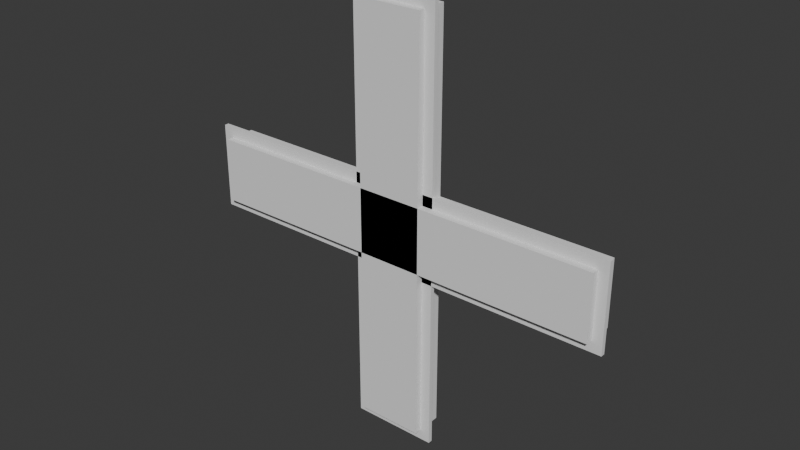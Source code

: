 # Source: CheckBox.blend  (saved by Blender 4.0.36; exported with 4.5.12 LTS)
import bpy
from mathutils import Matrix  # noqa: F401  (used for matrix-valued properties, if any)

bpy.ops.wm.read_factory_settings(use_empty=True)
scene = bpy.context.scene
scene.name = 'Scene'

# ---- collections
col_collection = bpy.data.collections.new('Collection'); scene.collection.children.link(col_collection)

# ---- world
world_world = bpy.data.worlds.new('World'); scene.world = world_world
world_world.use_nodes = True; world_world.node_tree.nodes.clear()
_N = world_world.node_tree.nodes; _L = world_world.node_tree.links
n0 = _N.new('ShaderNodeOutputWorld'); n0.name = 'World Output'; n0.location = (300, 300)
n1 = _N.new('ShaderNodeBackground'); n1.name = 'Background'; n1.location = (10, 300)
n1.inputs[0].default_value = (0.05088, 0.05088, 0.05088, 1.0)
_L.new(n1.outputs[0], n0.inputs[0])
n0.is_active_output = True
world_world.color = (0.05088, 0.05088, 0.05088)
world_world.use_sun_shadow = False
world_world.sun_shadow_jitter_overblur = 0.0

# ---- meshes
me_cube_001 = bpy.data.meshes.new('Cube.001')
me_cube_001.from_pydata([(-1.0, 0.0, 0.0), (-1.0, 0.0, 10.0), (-1.0, 0.1, 0.0), (-1.0, 0.1, 10.0), (1.0, 0.0, 0.0), (1.0, 0.0, 10.0), (1.0, 0.1, 0.0), (1.0, 0.1, 10.0), (5.0, 0.0, 4.0), (-5.0, 0.0, 4.0), (5.0, 0.1, 4.0), (-5.0, 0.1, 4.0), (5.0, 0.0, 6.0), (-5.0, 0.0, 6.0), (5.0, 0.1, 6.0), (-5.0, 0.1, 6.0), (0.0, 0.1, 0.0), (0.0, 0.1, 10.0), (0.0, 0.0, 0.0), (0.0, 0.0, 10.0), (-0.5, 0.1, 0.0), (-0.5, 0.0, 10.0), (-0.5, 0.1, 10.0), (-0.5, 0.0, 0.0), (-0.75, 0.1, 0.0), (-0.75, 0.0, 10.0), (-0.75, 0.1, 10.0), (-0.75, 0.0, 0.0), (-1.0, 0.0, 5.0), (-1.0, 0.1, 5.0), (1.0, 0.1, 5.0), (1.0, 0.0, 5.0), (0.0, 0.0, 5.0), (0.0, -3.725e-08, 5.0), (-0.5, -3.725e-08, 5.0), (-0.5, 0.0, 5.0), (-0.75, -3.725e-08, 5.0), (-0.75, 0.0, 5.0), (-1.0, 0.0, 7.5), (-1.0, 0.1, 7.5), (1.0, 0.1, 7.5), (1.0, 0.0, 7.5), (0.0, 0.0, 7.5), (0.0, -3.725e-08, 7.5), (-0.5, -3.725e-08, 7.5), (-0.5, 0.0, 7.5), (-0.75, -3.725e-08, 7.5), (-0.75, 0.0, 7.5), (-1.0, 0.0, 8.75), (-1.0, 0.1, 8.75), (1.0, 0.1, 8.75), (1.0, 0.0, 8.75), (0.0, 0.0, 8.75), (0.0, -3.725e-08, 8.75), (-0.5, -3.725e-08, 8.75), (-0.5, 0.0, 8.75), (-0.75, -3.725e-08, 8.75), (-0.75, 0.0, 8.75), (-1.0, 0.0, 9.375), (-1.0, 0.1, 9.375), (1.0, 0.1, 9.375), (1.0, 0.0, 9.375), (0.0, 0.0, 9.375), (0.0, -3.725e-08, 9.375), (-0.5, -3.725e-08, 9.375), (-0.5, 0.0, 9.375), (-0.75, -3.725e-08, 9.375), (-0.75, 0.0, 9.375), (-1.0, 0.0, 9.688), (-1.0, 0.1, 9.688), (1.0, 0.1, 9.688), (1.0, 0.0, 9.688), (0.0, 0.0, 9.688), (0.0, -3.725e-08, 9.688), (-0.5, -3.725e-08, 9.688), (-0.5, 0.0, 9.688), (-0.75, -3.725e-08, 9.688), (-0.75, 0.0, 9.688), (0.5, 0.1, 10.0), (0.5, 0.0, 0.0), (0.5, 0.1, 0.0), (0.5, 0.0, 10.0), (0.5, 0.0, 5.0), (0.5, -3.725e-08, 5.0), (0.5, 0.0, 7.5), (0.5, -3.725e-08, 7.5), (0.5, 0.0, 8.75), (0.5, -3.725e-08, 8.75), (0.5, 0.0, 9.375), (0.5, -3.725e-08, 9.375), (0.5, 0.0, 9.688), (0.5, -3.725e-08, 9.688), (0.75, 0.1, 10.0), (0.75, 0.0, 0.0), (0.75, -3.725e-08, 5.0), (0.75, -3.725e-08, 7.5), (0.75, -3.725e-08, 8.75), (0.75, -3.725e-08, 9.375), (0.75, -3.725e-08, 9.688), (0.75, 0.1, 0.0), (0.75, 0.0, 10.0), (0.75, 0.0, 5.0), (0.75, 0.0, 7.5), (0.75, 0.0, 8.75), (0.75, 0.0, 9.375), (0.75, 0.0, 9.688), (-1.0, 0.1, 2.5), (1.0, 0.1, 2.5), (1.0, 0.0, 2.5), (0.0, 0.0, 2.5), (0.0, -3.725e-08, 2.5), (-0.5, -3.725e-08, 2.5), (-0.5, 0.0, 2.5), (-0.75, -3.725e-08, 2.5), (-0.75, 0.0, 2.5), (-1.0, 0.0, 2.5), (0.5, -3.725e-08, 2.5), (0.5, 0.0, 2.5), (0.75, 0.0, 2.5), (0.75, -3.725e-08, 2.5), (-1.0, 0.1, 1.25), (1.0, 0.1, 1.25), (1.0, 0.0, 1.25), (0.0, 0.0, 1.25), (0.0, -3.725e-08, 1.25), (-0.5, -3.725e-08, 1.25), (-0.5, 0.0, 1.25), (-0.75, -3.725e-08, 1.25), (-0.75, 0.0, 1.25), (0.5, -3.725e-08, 1.25), (0.5, 0.0, 1.25), (0.75, 0.0, 1.25), (0.75, -3.725e-08, 1.25), (-1.0, 0.0, 1.25), (-1.0, 0.1, 0.625), (1.0, 0.1, 0.625), (1.0, 0.0, 0.625), (0.0, 0.0, 0.625), (0.0, -3.725e-08, 0.625), (-0.5, -3.725e-08, 0.625), (-0.5, 0.0, 0.625), (-0.75, -3.725e-08, 0.625), (-0.75, 0.0, 0.625), (0.5, -3.725e-08, 0.625), (0.5, 0.0, 0.625), (0.75, 0.0, 0.625), (0.75, -3.725e-08, 0.625), (-1.0, 0.0, 0.625), (-1.0, 0.1, 0.3125), (1.0, 0.1, 0.3125), (1.0, 0.0, 0.3125), (0.0, 0.0, 0.3125), (0.0, -3.725e-08, 0.3125), (-0.5, -3.725e-08, 0.3125), (-0.5, 0.0, 0.3125), (-0.75, -3.725e-08, 0.3125), (-0.75, 0.0, 0.3125), (0.5, -3.725e-08, 0.3125), (0.5, 0.0, 0.3125), (0.75, 0.0, 0.3125), (0.75, -3.725e-08, 0.3125), (-1.0, 0.0, 0.3125), (0.0, 0.0, 4.0), (0.0, 0.1, 4.0), (0.0, 0.1, 6.0), (0.0, 0.0, 6.0), (-2.5, 0.0, 4.0), (-2.5, 0.1, 4.0), (-2.5, 0.1, 6.0), (-2.5, 0.0, 6.0), (-3.75, 0.0, 4.0), (-3.75, 0.1, 4.0), (-3.75, 0.1, 6.0), (-3.75, 0.0, 6.0), (-4.375, 0.0, 4.0), (-4.375, 0.1, 4.0), (-4.375, 0.1, 6.0), (-4.375, 0.0, 6.0), (-4.688, 0.0, 4.0), (-4.688, 0.1, 4.0), (-4.688, 0.1, 6.0), (-4.688, 0.0, 6.0), (2.5, 0.1, 4.0), (2.5, 0.1, 6.0), (2.5, 0.0, 6.0), (2.5, 0.0, 4.0), (3.75, 0.1, 4.0), (3.75, 0.1, 6.0), (3.75, 0.0, 6.0), (3.75, 0.0, 4.0), (4.375, 0.1, 4.0), (4.375, 0.1, 6.0), (4.375, 0.0, 6.0), (4.375, 0.0, 4.0), (4.688, 0.1, 4.0), (4.688, 0.1, 6.0), (4.688, 0.0, 6.0), (4.688, 0.0, 4.0), (5.0, 0.1, 5.0), (-5.0, 0.1, 5.0), (5.0, 0.0, 5.0), (-5.0, 0.0, 5.0), (0.0, 0.0, 5.0), (0.0, -3.725e-08, 5.0), (-2.5, 0.0, 5.0), (-2.5, -3.725e-08, 5.0), (-3.75, 0.0, 5.0), (-3.75, -3.725e-08, 5.0), (-4.375, 0.0, 5.0), (-4.375, -3.725e-08, 5.0), (-4.688, 0.0, 5.0), (-4.688, -3.725e-08, 5.0), (2.5, -3.725e-08, 5.0), (2.5, 0.0, 5.0), (3.75, 0.0, 5.0), (3.75, -3.725e-08, 5.0), (4.375, -3.725e-08, 5.0), (4.375, 0.0, 5.0), (4.688, 0.0, 5.0), (4.688, -3.725e-08, 5.0), (5.0, 0.1, 4.5), (-5.0, 0.0, 4.5), (0.0, 0.0, 4.5), (-2.5, 0.0, 4.5), (-3.75, 0.0, 4.5), (-4.375, 0.0, 4.5), (-4.688, 0.0, 4.5), (2.5, 0.0, 4.5), (3.75, 0.0, 4.5), (4.375, 0.0, 4.5), (4.688, 0.0, 4.5), (-5.0, 0.1, 4.5), (5.0, 0.0, 4.5), (0.0, -3.725e-08, 4.5), (-2.5, -3.725e-08, 4.5), (-3.75, -3.725e-08, 4.5), (-4.375, -3.725e-08, 4.5), (-4.688, -3.725e-08, 4.5), (2.5, -3.725e-08, 4.5), (3.75, -3.725e-08, 4.5), (4.375, -3.725e-08, 4.5), (4.688, -3.725e-08, 4.5), (5.0, 0.1, 4.25), (-5.0, 0.0, 4.25), (0.0, 0.0, 4.25), (-2.5, 0.0, 4.25), (-3.75, 0.0, 4.25), (-4.375, 0.0, 4.25), (-4.688, 0.0, 4.25), (2.5, 0.0, 4.25), (3.75, 0.0, 4.25), (4.375, 0.0, 4.25), (4.688, 0.0, 4.25), (-5.0, 0.1, 4.25), (5.0, 0.0, 4.25), (0.0, -3.725e-08, 4.25), (-2.5, -3.725e-08, 4.25), (-3.75, -3.725e-08, 4.25), (-4.375, -3.725e-08, 4.25), (-4.688, -3.725e-08, 4.25), (2.5, -3.725e-08, 4.25), (3.75, -3.725e-08, 4.25), (4.375, -3.725e-08, 4.25), (4.688, -3.725e-08, 4.25), (-5.0, 0.1, 5.5), (5.0, 0.0, 5.5), (0.0, -3.725e-08, 5.5), (-2.5, -3.725e-08, 5.5), (-3.75, -3.725e-08, 5.5), (-4.375, -3.725e-08, 5.5), (-4.688, -3.725e-08, 5.5), (2.5, -3.725e-08, 5.5), (3.75, -3.725e-08, 5.5), (4.375, -3.725e-08, 5.5), (4.688, -3.725e-08, 5.5), (5.0, 0.1, 5.5), (-5.0, 0.0, 5.5), (0.0, 0.0, 5.5), (-2.5, 0.0, 5.5), (-3.75, 0.0, 5.5), (-4.375, 0.0, 5.5), (-4.688, 0.0, 5.5), (2.5, 0.0, 5.5), (3.75, 0.0, 5.5), (4.375, 0.0, 5.5), (4.688, 0.0, 5.5), (-5.0, 0.1, 5.75), (5.0, 0.0, 5.75), (0.0, -3.725e-08, 5.75), (-2.5, -3.725e-08, 5.75), (-3.75, -3.725e-08, 5.75), (-4.375, -3.725e-08, 5.75), (-4.688, -3.725e-08, 5.75), (2.5, -3.725e-08, 5.75), (3.75, -3.725e-08, 5.75), (4.375, -3.725e-08, 5.75), (4.688, -3.725e-08, 5.75), (5.0, 0.1, 5.75), (-5.0, 0.0, 5.75), (0.0, 0.0, 5.75), (-2.5, 0.0, 5.75), (-3.75, 0.0, 5.75), (-4.375, 0.0, 5.75), (-4.688, 0.0, 5.75), (2.5, 0.0, 5.75), (3.75, 0.0, 5.75), (4.375, 0.0, 5.75), (4.688, 0.0, 5.75)], [], [(68, 1, 3, 69), (98, 92, 7, 70), (70, 7, 5, 71), (77, 25, 1, 68), (99, 6, 4, 93), (26, 3, 1, 25), (178, 9, 11, 179), (292, 286, 15, 180), (180, 15, 13, 181), (248, 243, 9, 178), (297, 14, 12, 287), (253, 11, 9, 243), (78, 17, 19, 81), (20, 16, 18, 23), (90, 81, 19, 72), (74, 22, 17, 73), (76, 26, 22, 74), (24, 20, 23, 27), (17, 22, 21, 19), (72, 19, 21, 75), (2, 24, 27, 0), (69, 3, 26, 76), (22, 26, 25, 21), (75, 21, 25, 77), (112, 35, 37, 114), (106, 29, 36, 113), (109, 32, 35, 112), (113, 36, 34, 111), (111, 34, 33, 110), (117, 82, 32, 109), (114, 37, 28, 115), (107, 30, 31, 108), (119, 94, 30, 107), (115, 28, 29, 106), (35, 45, 47, 37), (29, 39, 46, 36), (32, 42, 45, 35), (36, 46, 44, 34), (34, 44, 43, 33), (82, 84, 42, 32), (37, 47, 38, 28), (30, 40, 41, 31), (94, 95, 40, 30), (28, 38, 39, 29), (45, 55, 57, 47), (39, 49, 56, 46), (42, 52, 55, 45), (46, 56, 54, 44), (44, 54, 53, 43), (84, 86, 52, 42), (47, 57, 48, 38), (40, 50, 51, 41), (95, 96, 50, 40), (38, 48, 49, 39), (55, 65, 67, 57), (49, 59, 66, 56), (52, 62, 65, 55), (56, 66, 64, 54), (54, 64, 63, 53), (86, 88, 62, 52), (57, 67, 58, 48), (50, 60, 61, 51), (96, 97, 60, 50), (48, 58, 59, 49), (65, 75, 77, 67), (59, 69, 76, 66), (62, 72, 75, 65), (66, 76, 74, 64), (64, 74, 73, 63), (88, 90, 72, 62), (67, 77, 68, 58), (60, 70, 71, 61), (97, 98, 70, 60), (58, 68, 69, 59), (63, 73, 91, 89), (104, 105, 90, 88), (53, 63, 89, 87), (103, 104, 88, 86), (43, 53, 87, 85), (102, 103, 86, 84), (33, 43, 85, 83), (101, 102, 84, 82), (110, 33, 83, 116), (118, 101, 82, 117), (105, 100, 81, 90), (92, 78, 81, 100), (16, 80, 79, 18), (73, 17, 78, 91), (7, 92, 100, 5), (71, 5, 100, 105), (108, 31, 101, 118), (31, 41, 102, 101), (41, 51, 103, 102), (51, 61, 104, 103), (61, 71, 105, 104), (89, 91, 98, 97), (87, 89, 97, 96), (85, 87, 96, 95), (83, 85, 95, 94), (116, 83, 94, 119), (80, 99, 93, 79), (91, 78, 92, 98), (129, 116, 119, 132), (122, 108, 118, 131), (131, 118, 117, 130), (124, 110, 116, 129), (133, 115, 106, 120), (132, 119, 107, 121), (121, 107, 108, 122), (128, 114, 115, 133), (130, 117, 109, 123), (125, 111, 110, 124), (127, 113, 111, 125), (123, 109, 112, 126), (120, 106, 113, 127), (126, 112, 114, 128), (140, 126, 128, 142), (134, 120, 127, 141), (137, 123, 126, 140), (141, 127, 125, 139), (139, 125, 124, 138), (144, 130, 123, 137), (142, 128, 133, 147), (135, 121, 122, 136), (146, 132, 121, 135), (147, 133, 120, 134), (138, 124, 129, 143), (145, 131, 130, 144), (136, 122, 131, 145), (143, 129, 132, 146), (157, 143, 146, 160), (150, 136, 145, 159), (159, 145, 144, 158), (152, 138, 143, 157), (161, 147, 134, 148), (160, 146, 135, 149), (149, 135, 136, 150), (156, 142, 147, 161), (158, 144, 137, 151), (153, 139, 138, 152), (155, 141, 139, 153), (151, 137, 140, 154), (148, 134, 141, 155), (154, 140, 142, 156), (23, 154, 156, 27), (2, 148, 155, 24), (18, 151, 154, 23), (24, 155, 153, 20), (20, 153, 152, 16), (79, 158, 151, 18), (27, 156, 161, 0), (6, 149, 150, 4), (99, 160, 149, 6), (0, 161, 148, 2), (16, 152, 157, 80), (93, 159, 158, 79), (4, 150, 159, 93), (80, 157, 160, 99), (249, 244, 162, 185), (183, 164, 165, 184), (293, 288, 164, 183), (185, 162, 163, 182), (244, 245, 166, 162), (164, 168, 169, 165), (288, 289, 168, 164), (162, 166, 167, 163), (245, 246, 170, 166), (168, 172, 173, 169), (289, 290, 172, 168), (166, 170, 171, 167), (246, 247, 174, 170), (172, 176, 177, 173), (290, 291, 176, 172), (170, 174, 175, 171), (247, 248, 178, 174), (176, 180, 181, 177), (291, 292, 180, 176), (174, 178, 179, 175), (189, 185, 182, 186), (294, 293, 183, 187), (187, 183, 184, 188), (250, 249, 185, 189), (251, 250, 189, 193), (191, 187, 188, 192), (295, 294, 187, 191), (193, 189, 186, 190), (197, 193, 190, 194), (296, 295, 191, 195), (195, 191, 192, 196), (252, 251, 193, 197), (254, 252, 197, 8), (14, 195, 196, 12), (297, 296, 195, 14), (8, 197, 194, 10), (220, 241, 219, 198), (265, 285, 218, 200), (285, 284, 217, 218), (241, 240, 216, 219), (240, 239, 215, 216), (284, 283, 214, 217), (283, 282, 213, 214), (239, 238, 212, 215), (236, 237, 211, 209), (280, 281, 210, 208), (235, 236, 209, 207), (279, 280, 208, 206), (234, 235, 207, 205), (278, 279, 206, 204), (233, 234, 205, 203), (277, 278, 204, 202), (238, 233, 203, 212), (282, 277, 202, 213), (264, 199, 201, 276), (220, 198, 200, 232), (281, 276, 201, 210), (237, 231, 199, 211), (259, 253, 231, 237), (242, 220, 232, 254), (260, 255, 233, 238), (255, 256, 234, 233), (256, 257, 235, 234), (257, 258, 236, 235), (258, 259, 237, 236), (261, 260, 238, 239), (262, 261, 239, 240), (263, 262, 240, 241), (242, 263, 241, 220), (200, 218, 230, 232), (218, 217, 229, 230), (217, 214, 228, 229), (214, 213, 227, 228), (208, 210, 226, 225), (206, 208, 225, 224), (204, 206, 224, 223), (202, 204, 223, 222), (213, 202, 222, 227), (199, 231, 221, 201), (210, 201, 221, 226), (10, 194, 263, 242), (194, 190, 262, 263), (190, 186, 261, 262), (186, 182, 260, 261), (175, 179, 259, 258), (171, 175, 258, 257), (167, 171, 257, 256), (163, 167, 256, 255), (182, 163, 255, 260), (10, 242, 254, 8), (179, 11, 253, 259), (232, 230, 252, 254), (230, 229, 251, 252), (229, 228, 250, 251), (228, 227, 249, 250), (225, 226, 248, 247), (224, 225, 247, 246), (223, 224, 246, 245), (222, 223, 245, 244), (227, 222, 244, 249), (231, 253, 243, 221), (226, 221, 243, 248), (303, 298, 276, 281), (286, 264, 276, 298), (304, 299, 277, 282), (299, 300, 278, 277), (300, 301, 279, 278), (301, 302, 280, 279), (302, 303, 281, 280), (305, 304, 282, 283), (306, 305, 283, 284), (307, 306, 284, 285), (287, 307, 285, 265), (198, 219, 274, 275), (219, 216, 273, 274), (216, 215, 272, 273), (215, 212, 271, 272), (209, 211, 270, 269), (207, 209, 269, 268), (205, 207, 268, 267), (203, 205, 267, 266), (212, 203, 266, 271), (198, 275, 265, 200), (211, 199, 264, 270), (12, 196, 307, 287), (196, 192, 306, 307), (192, 188, 305, 306), (188, 184, 304, 305), (177, 181, 303, 302), (173, 177, 302, 301), (169, 173, 301, 300), (165, 169, 300, 299), (184, 165, 299, 304), (15, 286, 298, 13), (181, 13, 298, 303), (275, 274, 296, 297), (274, 273, 295, 296), (273, 272, 294, 295), (272, 271, 293, 294), (269, 270, 292, 291), (268, 269, 291, 290), (267, 268, 290, 289), (266, 267, 289, 288), (271, 266, 288, 293), (275, 297, 287, 265), (270, 264, 286, 292)])
_uv = me_cube_001.uv_layers.new(name='UVMap')
_uv.uv.foreach_set('vector', [0.6172, 0.0, 0.625, 0.0, 0.625, 0.25, 0.6172, 0.25, 0.6172, 0.4688, 0.625, 0.4688, 0.625, 0.5, 0.6172, 0.5, 0.6172, 0.5, 0.625, 0.5, 0.625, 0.75, 0.6172, 0.75, 0.6172, 0.9688, 0.625, 0.9688, 0.625, 1.0, 0.6172, 1.0, 0.3438, 0.5, 0.375, 0.5, 0.375, 0.75, 0.3438, 0.75, 0.8438, 0.5, 0.875, 0.5, 0.875, 0.75, 0.8438, 0.75, 0.6172, 0.0, 0.625, 0.0, 0.625, 0.25, 0.6172, 0.25, 0.6172, 0.4688, 0.625, 0.4688, 0.625, 0.5, 0.6172, 0.5, 0.6172, 0.5, 0.625, 0.5, 0.625, 0.75, 0.6172, 0.75, 0.6172, 0.9688, 0.625, 0.9688, 0.625, 1.0, 0.6172, 1.0, 0.3438, 0.5, 0.375, 0.5, 0.375, 0.75, 0.3438, 0.75, 0.8438, 0.5, 0.875, 0.5, 0.875, 0.75, 0.8438, 0.75, 0.6875, 0.5, 0.75, 0.5, 0.75, 0.75, 0.6875, 0.75, 0.1875, 0.5, 0.25, 0.5, 0.25, 0.75, 0.1875, 0.75, 0.6172, 0.8125, 0.625, 0.8125, 0.625, 0.875, 0.6172, 0.875, 0.6172, 0.3125, 0.625, 0.3125, 0.625, 0.375, 0.6172, 0.375, 0.6172, 0.2812, 0.625, 0.2812, 0.625, 0.3125, 0.6172, 0.3125, 0.1562, 0.5, 0.1875, 0.5, 0.1875, 0.75, 0.1562, 0.75, 0.75, 0.5, 0.8125, 0.5, 0.8125, 0.75, 0.75, 0.75, 0.6172, 0.875, 0.625, 0.875, 0.625, 0.9375, 0.6172, 0.9375, 0.125, 0.5, 0.1562, 0.5, 0.1562, 0.75, 0.125, 0.75, 0.6172, 0.25, 0.625, 0.25, 0.625, 0.2812, 0.6172, 0.2812, 0.8125, 0.5, 0.8438, 0.5, 0.8438, 0.75, 0.8125, 0.75, 0.6172, 0.9375, 0.625, 0.9375, 0.625, 0.9688, 0.6172, 0.9688, 0.4375, 0.9375, 0.5, 0.9375, 0.5, 0.9688, 0.4375, 0.9688, 0.4375, 0.25, 0.5, 0.25, 0.5, 0.2812, 0.4375, 0.2812, 0.4375, 0.875, 0.5, 0.875, 0.5, 0.9375, 0.4375, 0.9375, 0.4375, 0.2812, 0.5, 0.2812, 0.5, 0.3125, 0.4375, 0.3125, 0.4375, 0.3125, 0.5, 0.3125, 0.5, 0.375, 0.4375, 0.375, 0.4375, 0.8125, 0.5, 0.8125, 0.5, 0.875, 0.4375, 0.875, 0.4375, 0.9688, 0.5, 0.9688, 0.5, 1.0, 0.4375, 1.0, 0.4375, 0.5, 0.5, 0.5, 0.5, 0.75, 0.4375, 0.75, 0.4375, 0.4688, 0.5, 0.4688, 0.5, 0.5, 0.4375, 0.5, 0.4375, 0.0, 0.5, 0.0, 0.5, 0.25, 0.4375, 0.25, 0.5, 0.9375, 0.5625, 0.9375, 0.5625, 0.9688, 0.5, 0.9688, 0.5, 0.25, 0.5625, 0.25, 0.5625, 0.2812, 0.5, 0.2812, 0.5, 0.875, 0.5625, 0.875, 0.5625, 0.9375, 0.5, 0.9375, 0.5, 0.2812, 0.5625, 0.2812, 0.5625, 0.3125, 0.5, 0.3125, 0.5, 0.3125, 0.5625, 0.3125, 0.5625, 0.375, 0.5, 0.375, 0.5, 0.8125, 0.5625, 0.8125, 0.5625, 0.875, 0.5, 0.875, 0.5, 0.9688, 0.5625, 0.9688, 0.5625, 1.0, 0.5, 1.0, 0.5, 0.5, 0.5625, 0.5, 0.5625, 0.75, 0.5, 0.75, 0.5, 0.4688, 0.5625, 0.4688, 0.5625, 0.5, 0.5, 0.5, 0.5, 0.0, 0.5625, 0.0, 0.5625, 0.25, 0.5, 0.25, 0.5625, 0.9375, 0.5938, 0.9375, 0.5938, 0.9688, 0.5625, 0.9688, 0.5625, 0.25, 0.5938, 0.25, 0.5938, 0.2812, 0.5625, 0.2812, 0.5625, 0.875, 0.5938, 0.875, 0.5938, 0.9375, 0.5625, 0.9375, 0.5625, 0.2812, 0.5938, 0.2812, 0.5938, 0.3125, 0.5625, 0.3125, 0.5625, 0.3125, 0.5938, 0.3125, 0.5938, 0.375, 0.5625, 0.375, 0.5625, 0.8125, 0.5938, 0.8125, 0.5938, 0.875, 0.5625, 0.875, 0.5625, 0.9688, 0.5938, 0.9688, 0.5938, 1.0, 0.5625, 1.0, 0.5625, 0.5, 0.5938, 0.5, 0.5938, 0.75, 0.5625, 0.75, 0.5625, 0.4688, 0.5938, 0.4688, 0.5938, 0.5, 0.5625, 0.5, 0.5625, 0.0, 0.5938, 0.0, 0.5938, 0.25, 0.5625, 0.25, 0.5938, 0.9375, 0.6094, 0.9375, 0.6094, 0.9688, 0.5938, 0.9688, 0.5938, 0.25, 0.6094, 0.25, 0.6094, 0.2812, 0.5938, 0.2812, 0.5938, 0.875, 0.6094, 0.875, 0.6094, 0.9375, 0.5938, 0.9375, 0.5938, 0.2812, 0.6094, 0.2812, 0.6094, 0.3125, 0.5938, 0.3125, 0.5938, 0.3125, 0.6094, 0.3125, 0.6094, 0.375, 0.5938, 0.375, 0.5938, 0.8125, 0.6094, 0.8125, 0.6094, 0.875, 0.5938, 0.875, 0.5938, 0.9688, 0.6094, 0.9688, 0.6094, 1.0, 0.5938, 1.0, 0.5938, 0.5, 0.6094, 0.5, 0.6094, 0.75, 0.5938, 0.75, 0.5938, 0.4688, 0.6094, 0.4688, 0.6094, 0.5, 0.5938, 0.5, 0.5938, 0.0, 0.6094, 0.0, 0.6094, 0.25, 0.5938, 0.25, 0.6094, 0.9375, 0.6172, 0.9375, 0.6172, 0.9688, 0.6094, 0.9688, 0.6094, 0.25, 0.6172, 0.25, 0.6172, 0.2812, 0.6094, 0.2812, 0.6094, 0.875, 0.6172, 0.875, 0.6172, 0.9375, 0.6094, 0.9375, 0.6094, 0.2812, 0.6172, 0.2812, 0.6172, 0.3125, 0.6094, 0.3125, 0.6094, 0.3125, 0.6172, 0.3125, 0.6172, 0.375, 0.6094, 0.375, 0.6094, 0.8125, 0.6172, 0.8125, 0.6172, 0.875, 0.6094, 0.875, 0.6094, 0.9688, 0.6172, 0.9688, 0.6172, 1.0, 0.6094, 1.0, 0.6094, 0.5, 0.6172, 0.5, 0.6172, 0.75, 0.6094, 0.75, 0.6094, 0.4688, 0.6172, 0.4688, 0.6172, 0.5, 0.6094, 0.5, 0.6094, 0.0, 0.6172, 0.0, 0.6172, 0.25, 0.6094, 0.25, 0.6094, 0.375, 0.6172, 0.375, 0.6172, 0.4375, 0.6094, 0.4375, 0.6094, 0.7812, 0.6172, 0.7812, 0.6172, 0.8125, 0.6094, 0.8125, 0.5938, 0.375, 0.6094, 0.375, 0.6094, 0.4375, 0.5938, 0.4375, 0.5938, 0.7812, 0.6094, 0.7812, 0.6094, 0.8125, 0.5938, 0.8125, 0.5625, 0.375, 0.5938, 0.375, 0.5938, 0.4375, 0.5625, 0.4375, 0.5625, 0.7812, 0.5938, 0.7812, 0.5938, 0.8125, 0.5625, 0.8125, 0.5, 0.375, 0.5625, 0.375, 0.5625, 0.4375, 0.5, 0.4375, 0.5, 0.7812, 0.5625, 0.7812, 0.5625, 0.8125, 0.5, 0.8125, 0.4375, 0.375, 0.5, 0.375, 0.5, 0.4375, 0.4375, 0.4375, 0.4375, 0.7812, 0.5, 0.7812, 0.5, 0.8125, 0.4375, 0.8125, 0.6172, 0.7812, 0.625, 0.7812, 0.625, 0.8125, 0.6172, 0.8125, 0.6562, 0.5, 0.6875, 0.5, 0.6875, 0.75, 0.6562, 0.75, 0.25, 0.5, 0.3125, 0.5, 0.3125, 0.75, 0.25, 0.75, 0.6172, 0.375, 0.625, 0.375, 0.625, 0.4375, 0.6172, 0.4375, 0.625, 0.5, 0.6562, 0.5, 0.6562, 0.75, 0.625, 0.75, 0.6172, 0.75, 0.625, 0.75, 0.625, 0.7812, 0.6172, 0.7812, 0.4375, 0.75, 0.5, 0.75, 0.5, 0.7812, 0.4375, 0.7812, 0.5, 0.75, 0.5625, 0.75, 0.5625, 0.7812, 0.5, 0.7812, 0.5625, 0.75, 0.5938, 0.75, 0.5938, 0.7812, 0.5625, 0.7812, 0.5938, 0.75, 0.6094, 0.75, 0.6094, 0.7812, 0.5938, 0.7812, 0.6094, 0.75, 0.6172, 0.75, 0.6172, 0.7812, 0.6094, 0.7812, 0.6094, 0.4375, 0.6172, 0.4375, 0.6172, 0.4688, 0.6094, 0.4688, 0.5938, 0.4375, 0.6094, 0.4375, 0.6094, 0.4688, 0.5938, 0.4688, 0.5625, 0.4375, 0.5938, 0.4375, 0.5938, 0.4688, 0.5625, 0.4688, 0.5, 0.4375, 0.5625, 0.4375, 0.5625, 0.4688, 0.5, 0.4688, 0.4375, 0.4375, 0.5, 0.4375, 0.5, 0.4688, 0.4375, 0.4688, 0.3125, 0.5, 0.3438, 0.5, 0.3438, 0.75, 0.3125, 0.75, 0.6172, 0.4375, 0.625, 0.4375, 0.625, 0.4688, 0.6172, 0.4688, 0.4062, 0.4375, 0.4375, 0.4375, 0.4375, 0.4688, 0.4062, 0.4688, 0.4062, 0.75, 0.4375, 0.75, 0.4375, 0.7812, 0.4062, 0.7812, 0.4062, 0.7812, 0.4375, 0.7812, 0.4375, 0.8125, 0.4062, 0.8125, 0.4062, 0.375, 0.4375, 0.375, 0.4375, 0.4375, 0.4062, 0.4375, 0.4062, 0.0, 0.4375, 0.0, 0.4375, 0.25, 0.4062, 0.25, 0.4062, 0.4688, 0.4375, 0.4688, 0.4375, 0.5, 0.4062, 0.5, 0.4062, 0.5, 0.4375, 0.5, 0.4375, 0.75, 0.4062, 0.75, 0.4062, 0.9688, 0.4375, 0.9688, 0.4375, 1.0, 0.4062, 1.0, 0.4062, 0.8125, 0.4375, 0.8125, 0.4375, 0.875, 0.4062, 0.875, 0.4062, 0.3125, 0.4375, 0.3125, 0.4375, 0.375, 0.4062, 0.375, 0.4062, 0.2812, 0.4375, 0.2812, 0.4375, 0.3125, 0.4062, 0.3125, 0.4062, 0.875, 0.4375, 0.875, 0.4375, 0.9375, 0.4062, 0.9375, 0.4062, 0.25, 0.4375, 0.25, 0.4375, 0.2812, 0.4062, 0.2812, 0.4062, 0.9375, 0.4375, 0.9375, 0.4375, 0.9688, 0.4062, 0.9688, 0.3906, 0.9375, 0.4062, 0.9375, 0.4062, 0.9688, 0.3906, 0.9688, 0.3906, 0.25, 0.4062, 0.25, 0.4062, 0.2812, 0.3906, 0.2812, 0.3906, 0.875, 0.4062, 0.875, 0.4062, 0.9375, 0.3906, 0.9375, 0.3906, 0.2812, 0.4062, 0.2812, 0.4062, 0.3125, 0.3906, 0.3125, 0.3906, 0.3125, 0.4062, 0.3125, 0.4062, 0.375, 0.3906, 0.375, 0.3906, 0.8125, 0.4062, 0.8125, 0.4062, 0.875, 0.3906, 0.875, 0.3906, 0.9688, 0.4062, 0.9688, 0.4062, 1.0, 0.3906, 1.0, 0.3906, 0.5, 0.4062, 0.5, 0.4062, 0.75, 0.3906, 0.75, 0.3906, 0.4688, 0.4062, 0.4688, 0.4062, 0.5, 0.3906, 0.5, 0.3906, 0.0, 0.4062, 0.0, 0.4062, 0.25, 0.3906, 0.25, 0.3906, 0.375, 0.4062, 0.375, 0.4062, 0.4375, 0.3906, 0.4375, 0.3906, 0.7812, 0.4062, 0.7812, 0.4062, 0.8125, 0.3906, 0.8125, 0.3906, 0.75, 0.4062, 0.75, 0.4062, 0.7812, 0.3906, 0.7812, 0.3906, 0.4375, 0.4062, 0.4375, 0.4062, 0.4688, 0.3906, 0.4688, 0.3828, 0.4375, 0.3906, 0.4375, 0.3906, 0.4688, 0.3828, 0.4688, 0.3828, 0.75, 0.3906, 0.75, 0.3906, 0.7812, 0.3828, 0.7812, 0.3828, 0.7812, 0.3906, 0.7812, 0.3906, 0.8125, 0.3828, 0.8125, 0.3828, 0.375, 0.3906, 0.375, 0.3906, 0.4375, 0.3828, 0.4375, 0.3828, 0.0, 0.3906, 0.0, 0.3906, 0.25, 0.3828, 0.25, 0.3828, 0.4688, 0.3906, 0.4688, 0.3906, 0.5, 0.3828, 0.5, 0.3828, 0.5, 0.3906, 0.5, 0.3906, 0.75, 0.3828, 0.75, 0.3828, 0.9688, 0.3906, 0.9688, 0.3906, 1.0, 0.3828, 1.0, 0.3828, 0.8125, 0.3906, 0.8125, 0.3906, 0.875, 0.3828, 0.875, 0.3828, 0.3125, 0.3906, 0.3125, 0.3906, 0.375, 0.3828, 0.375, 0.3828, 0.2812, 0.3906, 0.2812, 0.3906, 0.3125, 0.3828, 0.3125, 0.3828, 0.875, 0.3906, 0.875, 0.3906, 0.9375, 0.3828, 0.9375, 0.3828, 0.25, 0.3906, 0.25, 0.3906, 0.2812, 0.3828, 0.2812, 0.3828, 0.9375, 0.3906, 0.9375, 0.3906, 0.9688, 0.3828, 0.9688, 0.375, 0.9375, 0.3828, 0.9375, 0.3828, 0.9688, 0.375, 0.9688, 0.375, 0.25, 0.3828, 0.25, 0.3828, 0.2812, 0.375, 0.2812, 0.375, 0.875, 0.3828, 0.875, 0.3828, 0.9375, 0.375, 0.9375, 0.375, 0.2812, 0.3828, 0.2812, 0.3828, 0.3125, 0.375, 0.3125, 0.375, 0.3125, 0.3828, 0.3125, 0.3828, 0.375, 0.375, 0.375, 0.375, 0.8125, 0.3828, 0.8125, 0.3828, 0.875, 0.375, 0.875, 0.375, 0.9688, 0.3828, 0.9688, 0.3828, 1.0, 0.375, 1.0, 0.375, 0.5, 0.3828, 0.5, 0.3828, 0.75, 0.375, 0.75, 0.375, 0.4688, 0.3828, 0.4688, 0.3828, 0.5, 0.375, 0.5, 0.375, 0.0, 0.3828, 0.0, 0.3828, 0.25, 0.375, 0.25, 0.375, 0.375, 0.3828, 0.375, 0.3828, 0.4375, 0.375, 0.4375, 0.375, 0.7812, 0.3828, 0.7812, 0.3828, 0.8125, 0.375, 0.8125, 0.375, 0.75, 0.3828, 0.75, 0.3828, 0.7812, 0.375, 0.7812, 0.375, 0.4375, 0.3828, 0.4375, 0.3828, 0.4688, 0.375, 0.4688, 0.4375, 0.9687, 0.5, 0.9688, 0.5, 1.0, 0.4375, 1.0, 0.4375, 0.5, 0.5, 0.5, 0.5, 0.75, 0.4375, 0.75, 0.4375, 0.4688, 0.5, 0.4688, 0.5, 0.5, 0.4375, 0.5, 0.4375, 0.0, 0.5, 0.0, 0.5, 0.25, 0.4375, 0.25, 0.5, 0.9688, 0.5625, 0.9688, 0.5625, 1.0, 0.5, 1.0, 0.5, 0.5, 0.5625, 0.5, 0.5625, 0.75, 0.5, 0.75, 0.5, 0.4688, 0.5625, 0.4688, 0.5625, 0.5, 0.5, 0.5, 0.5, 0.0, 0.5625, 0.0, 0.5625, 0.25, 0.5, 0.25, 0.5625, 0.9688, 0.5938, 0.9688, 0.5938, 1.0, 0.5625, 1.0, 0.5625, 0.5, 0.5938, 0.5, 0.5938, 0.75, 0.5625, 0.75, 0.5625, 0.4688, 0.5938, 0.4688, 0.5938, 0.5, 0.5625, 0.5, 0.5625, 0.0, 0.5938, 0.0, 0.5938, 0.25, 0.5625, 0.25, 0.5938, 0.9688, 0.6094, 0.9688, 0.6094, 1.0, 0.5938, 1.0, 0.5938, 0.5, 0.6094, 0.5, 0.6094, 0.75, 0.5938, 0.75, 0.5938, 0.4688, 0.6094, 0.4688, 0.6094, 0.5, 0.5938, 0.5, 0.5938, 0.0, 0.6094, 0.0, 0.6094, 0.25, 0.5938, 0.25, 0.6094, 0.9688, 0.6172, 0.9688, 0.6172, 1.0, 0.6094, 1.0, 0.6094, 0.5, 0.6172, 0.5, 0.6172, 0.75, 0.6094, 0.75, 0.6094, 0.4688, 0.6172, 0.4688, 0.6172, 0.5, 0.6094, 0.5, 0.6094, 0.0, 0.6172, 0.0, 0.6172, 0.25, 0.6094, 0.25, 0.4062, 0.0, 0.4375, 0.0, 0.4375, 0.25, 0.4062, 0.25, 0.4062, 0.4688, 0.4375, 0.4688, 0.4375, 0.5, 0.4062, 0.5, 0.4062, 0.5, 0.4375, 0.5, 0.4375, 0.75, 0.4062, 0.75, 0.4062, 0.9688, 0.4375, 0.9687, 0.4375, 1.0, 0.4062, 1.0, 0.3906, 0.9688, 0.4062, 0.9688, 0.4062, 1.0, 0.3906, 1.0, 0.3906, 0.5, 0.4062, 0.5, 0.4062, 0.75, 0.3906, 0.75, 0.3906, 0.4688, 0.4062, 0.4688, 0.4062, 0.5, 0.3906, 0.5, 0.3906, 0.0, 0.4062, 0.0, 0.4062, 0.25, 0.3906, 0.25, 0.3828, 0.0, 0.3906, 0.0, 0.3906, 0.25, 0.3828, 0.25, 0.3828, 0.4688, 0.3906, 0.4688, 0.3906, 0.5, 0.3828, 0.5, 0.3828, 0.5, 0.3906, 0.5, 0.3906, 0.75, 0.3828, 0.75, 0.3828, 0.9688, 0.3906, 0.9688, 0.3906, 1.0, 0.3828, 1.0, 0.375, 0.9688, 0.3828, 0.9688, 0.3828, 1.0, 0.375, 1.0, 0.375, 0.5, 0.3828, 0.5, 0.3828, 0.75, 0.375, 0.75, 0.375, 0.4688, 0.3828, 0.4688, 0.3828, 0.5, 0.375, 0.5, 0.375, 0.0, 0.3828, 0.0, 0.3828, 0.25, 0.375, 0.25, 0.375, 0.3125, 0.3828, 0.3125, 0.3828, 0.375, 0.375, 0.375, 0.375, 0.8125, 0.3828, 0.8125, 0.3828, 0.875, 0.375, 0.875, 0.3828, 0.8125, 0.3906, 0.8125, 0.3906, 0.875, 0.3828, 0.875, 0.3828, 0.3125, 0.3906, 0.3125, 0.3906, 0.375, 0.3828, 0.375, 0.3906, 0.3125, 0.4062, 0.3125, 0.4062, 0.375, 0.3906, 0.375, 0.3906, 0.8125, 0.4062, 0.8125, 0.4062, 0.875, 0.3906, 0.875, 0.4062, 0.8125, 0.4375, 0.8125, 0.4375, 0.875, 0.4062, 0.875, 0.4062, 0.3125, 0.4375, 0.3125, 0.4375, 0.375, 0.4062, 0.375, 0.6094, 0.3125, 0.6172, 0.3125, 0.6172, 0.375, 0.6094, 0.375, 0.6094, 0.8125, 0.6172, 0.8125, 0.6172, 0.875, 0.6094, 0.875, 0.5938, 0.3125, 0.6094, 0.3125, 0.6094, 0.375, 0.5938, 0.375, 0.5938, 0.8125, 0.6094, 0.8125, 0.6094, 0.875, 0.5938, 0.875, 0.5625, 0.3125, 0.5938, 0.3125, 0.5938, 0.375, 0.5625, 0.375, 0.5625, 0.8125, 0.5938, 0.8125, 0.5938, 0.875, 0.5625, 0.875, 0.5, 0.3125, 0.5625, 0.3125, 0.5625, 0.375, 0.5, 0.375, 0.5, 0.8125, 0.5625, 0.8125, 0.5625, 0.875, 0.5, 0.875, 0.4375, 0.3125, 0.5, 0.3125, 0.5, 0.375, 0.4375, 0.375, 0.4375, 0.8125, 0.5, 0.8125, 0.5, 0.875, 0.4375, 0.875, 0.6875, 0.5, 0.75, 0.5, 0.75, 0.75, 0.6875, 0.75, 0.1875, 0.5, 0.25, 0.5, 0.25, 0.75, 0.1875, 0.75, 0.6172, 0.8125, 0.625, 0.8125, 0.625, 0.875, 0.6172, 0.875, 0.6172, 0.3125, 0.625, 0.3125, 0.625, 0.375, 0.6172, 0.375, 0.6172, 0.2812, 0.625, 0.2812, 0.625, 0.3125, 0.6172, 0.3125, 0.1562, 0.5, 0.1875, 0.5, 0.1875, 0.75, 0.1562, 0.75, 0.4375, 0.2812, 0.5, 0.2812, 0.5, 0.3125, 0.4375, 0.3125, 0.5, 0.2812, 0.5625, 0.2812, 0.5625, 0.3125, 0.5, 0.3125, 0.5625, 0.2812, 0.5938, 0.2812, 0.5938, 0.3125, 0.5625, 0.3125, 0.5938, 0.2812, 0.6094, 0.2812, 0.6094, 0.3125, 0.5938, 0.3125, 0.6094, 0.2812, 0.6172, 0.2812, 0.6172, 0.3125, 0.6094, 0.3125, 0.4062, 0.2812, 0.4375, 0.2812, 0.4375, 0.3125, 0.4062, 0.3125, 0.3906, 0.2812, 0.4062, 0.2812, 0.4062, 0.3125, 0.3906, 0.3125, 0.3828, 0.2812, 0.3906, 0.2812, 0.3906, 0.3125, 0.3828, 0.3125, 0.375, 0.2812, 0.3828, 0.2812, 0.3828, 0.3125, 0.375, 0.3125, 0.375, 0.875, 0.3828, 0.875, 0.3828, 0.9375, 0.375, 0.9375, 0.3828, 0.875, 0.3906, 0.875, 0.3906, 0.9375, 0.3828, 0.9375, 0.3906, 0.875, 0.4062, 0.875, 0.4062, 0.9375, 0.3906, 0.9375, 0.4062, 0.875, 0.4375, 0.875, 0.4375, 0.9375, 0.4062, 0.9375, 0.6094, 0.875, 0.6172, 0.875, 0.6172, 0.9375, 0.6094, 0.9375, 0.5938, 0.875, 0.6094, 0.875, 0.6094, 0.9375, 0.5938, 0.9375, 0.5625, 0.875, 0.5938, 0.875, 0.5938, 0.9375, 0.5625, 0.9375, 0.5, 0.875, 0.5625, 0.875, 0.5625, 0.9375, 0.5, 0.9375, 0.4375, 0.875, 0.5, 0.875, 0.5, 0.9375, 0.4375, 0.9375, 0.75, 0.5, 0.8125, 0.5, 0.8125, 0.75, 0.75, 0.75, 0.6172, 0.875, 0.625, 0.875, 0.625, 0.9375, 0.6172, 0.9375, 0.375, 0.25, 0.3828, 0.25, 0.3828, 0.2812, 0.375, 0.2812, 0.3828, 0.25, 0.3906, 0.25, 0.3906, 0.2812, 0.3828, 0.2812, 0.3906, 0.25, 0.4062, 0.25, 0.4062, 0.2812, 0.3906, 0.2812, 0.4062, 0.25, 0.4375, 0.25, 0.4375, 0.2812, 0.4062, 0.2812, 0.6094, 0.25, 0.6172, 0.25, 0.6172, 0.2812, 0.6094, 0.2812, 0.5938, 0.25, 0.6094, 0.25, 0.6094, 0.2812, 0.5938, 0.2812, 0.5625, 0.25, 0.5938, 0.25, 0.5938, 0.2812, 0.5625, 0.2812, 0.5, 0.25, 0.5625, 0.25, 0.5625, 0.2812, 0.5, 0.2812, 0.4375, 0.25, 0.5, 0.25, 0.5, 0.2812, 0.4375, 0.2812, 0.125, 0.5, 0.1562, 0.5, 0.1562, 0.75, 0.125, 0.75, 0.6172, 0.25, 0.625, 0.25, 0.625, 0.2812, 0.6172, 0.2812, 0.375, 0.9375, 0.3828, 0.9375, 0.3828, 0.9688, 0.375, 0.9688, 0.3828, 0.9375, 0.3906, 0.9375, 0.3906, 0.9688, 0.3828, 0.9688, 0.3906, 0.9375, 0.4062, 0.9375, 0.4062, 0.9688, 0.3906, 0.9688, 0.4062, 0.9375, 0.4375, 0.9375, 0.4375, 0.9687, 0.4062, 0.9688, 0.6094, 0.9375, 0.6172, 0.9375, 0.6172, 0.9688, 0.6094, 0.9688, 0.5938, 0.9375, 0.6094, 0.9375, 0.6094, 0.9688, 0.5938, 0.9688, 0.5625, 0.9375, 0.5938, 0.9375, 0.5938, 0.9688, 0.5625, 0.9688, 0.5, 0.9375, 0.5625, 0.9375, 0.5625, 0.9688, 0.5, 0.9688, 0.4375, 0.9375, 0.5, 0.9375, 0.5, 0.9688, 0.4375, 0.9687, 0.8125, 0.5, 0.8438, 0.5, 0.8438, 0.75, 0.8125, 0.75, 0.6172, 0.9375, 0.625, 0.9375, 0.625, 0.9688, 0.6172, 0.9688, 0.6172, 0.7813, 0.625, 0.7812, 0.625, 0.8125, 0.6172, 0.8125, 0.6562, 0.5, 0.6875, 0.5, 0.6875, 0.75, 0.6562, 0.75, 0.4375, 0.7812, 0.5, 0.7812, 0.5, 0.8125, 0.4375, 0.8125, 0.5, 0.7812, 0.5625, 0.7812, 0.5625, 0.8125, 0.5, 0.8125, 0.5625, 0.7812, 0.5938, 0.7812, 0.5938, 0.8125, 0.5625, 0.8125, 0.5938, 0.7812, 0.6094, 0.7813, 0.6094, 0.8125, 0.5938, 0.8125, 0.6094, 0.7813, 0.6172, 0.7813, 0.6172, 0.8125, 0.6094, 0.8125, 0.4062, 0.7812, 0.4375, 0.7812, 0.4375, 0.8125, 0.4062, 0.8125, 0.3906, 0.7812, 0.4062, 0.7812, 0.4062, 0.8125, 0.3906, 0.8125, 0.3828, 0.7812, 0.3906, 0.7812, 0.3906, 0.8125, 0.3828, 0.8125, 0.375, 0.7812, 0.3828, 0.7812, 0.3828, 0.8125, 0.375, 0.8125, 0.375, 0.375, 0.3828, 0.375, 0.3828, 0.4375, 0.375, 0.4375, 0.3828, 0.375, 0.3906, 0.375, 0.3906, 0.4375, 0.3828, 0.4375, 0.3906, 0.375, 0.4062, 0.375, 0.4062, 0.4375, 0.3906, 0.4375, 0.4062, 0.375, 0.4375, 0.375, 0.4375, 0.4375, 0.4062, 0.4375, 0.6094, 0.375, 0.6172, 0.375, 0.6172, 0.4375, 0.6094, 0.4375, 0.5938, 0.375, 0.6094, 0.375, 0.6094, 0.4375, 0.5938, 0.4375, 0.5625, 0.375, 0.5938, 0.375, 0.5938, 0.4375, 0.5625, 0.4375, 0.5, 0.375, 0.5625, 0.375, 0.5625, 0.4375, 0.5, 0.4375, 0.4375, 0.375, 0.5, 0.375, 0.5, 0.4375, 0.4375, 0.4375, 0.25, 0.5, 0.3125, 0.5, 0.3125, 0.75, 0.25, 0.75, 0.6172, 0.375, 0.625, 0.375, 0.625, 0.4375, 0.6172, 0.4375, 0.375, 0.75, 0.3828, 0.75, 0.3828, 0.7812, 0.375, 0.7812, 0.3828, 0.75, 0.3906, 0.75, 0.3906, 0.7812, 0.3828, 0.7812, 0.3906, 0.75, 0.4062, 0.75, 0.4062, 0.7812, 0.3906, 0.7812, 0.4062, 0.75, 0.4375, 0.75, 0.4375, 0.7812, 0.4062, 0.7812, 0.6094, 0.75, 0.6172, 0.75, 0.6172, 0.7813, 0.6094, 0.7813, 0.5938, 0.75, 0.6094, 0.75, 0.6094, 0.7813, 0.5938, 0.7812, 0.5625, 0.75, 0.5938, 0.75, 0.5938, 0.7812, 0.5625, 0.7812, 0.5, 0.75, 0.5625, 0.75, 0.5625, 0.7812, 0.5, 0.7812, 0.4375, 0.75, 0.5, 0.75, 0.5, 0.7812, 0.4375, 0.7812, 0.625, 0.5, 0.6562, 0.5, 0.6562, 0.75, 0.625, 0.75, 0.6172, 0.75, 0.625, 0.75, 0.625, 0.7812, 0.6172, 0.7813, 0.375, 0.4375, 0.3828, 0.4375, 0.3828, 0.4688, 0.375, 0.4688, 0.3828, 0.4375, 0.3906, 0.4375, 0.3906, 0.4688, 0.3828, 0.4688, 0.3906, 0.4375, 0.4062, 0.4375, 0.4062, 0.4688, 0.3906, 0.4688, 0.4062, 0.4375, 0.4375, 0.4375, 0.4375, 0.4688, 0.4062, 0.4688, 0.6094, 0.4375, 0.6172, 0.4375, 0.6172, 0.4688, 0.6094, 0.4688, 0.5938, 0.4375, 0.6094, 0.4375, 0.6094, 0.4688, 0.5938, 0.4688, 0.5625, 0.4375, 0.5938, 0.4375, 0.5938, 0.4688, 0.5625, 0.4688, 0.5, 0.4375, 0.5625, 0.4375, 0.5625, 0.4688, 0.5, 0.4688, 0.4375, 0.4375, 0.5, 0.4375, 0.5, 0.4688, 0.4375, 0.4688, 0.3125, 0.5, 0.3438, 0.5, 0.3438, 0.75, 0.3125, 0.75, 0.6172, 0.4375, 0.625, 0.4375, 0.625, 0.4688, 0.6172, 0.4688])
me_cube_001.update()
me_cube_004 = bpy.data.meshes.new('Cube.004')
me_cube_004.from_pydata([(-0.7536, 0.01232, 0.232), (-0.7536, 0.01232, 9.768), (-0.7536, 0.7467, 0.232), (-0.7536, 0.7467, 9.768), (0.7536, 0.01232, 0.232), (0.7536, 0.01232, 9.768), (0.7536, 0.7467, 0.232), (0.7536, 0.7467, 9.768), (4.768, 0.01232, 4.246), (-4.768, 0.01232, 4.246), (4.768, 0.7467, 4.246), (-4.768, 0.7467, 4.246), (4.768, 0.01232, 5.754), (-4.768, 0.01232, 5.754), (4.768, 0.7467, 5.754), (-4.768, 0.7467, 5.754)], [], [(0, 1, 3, 2), (2, 3, 7, 6), (6, 7, 5, 4), (4, 5, 1, 0), (2, 6, 4, 0), (7, 3, 1, 5), (8, 9, 11, 10), (10, 11, 15, 14), (14, 15, 13, 12), (12, 13, 9, 8), (10, 14, 12, 8), (15, 11, 9, 13)])
_uv = me_cube_004.uv_layers.new(name='UVMap')
_uv.uv.foreach_set('vector', [0.375, 0.0, 0.625, 0.0, 0.625, 0.25, 0.375, 0.25, 0.375, 0.25, 0.625, 0.25, 0.625, 0.5, 0.375, 0.5, 0.375, 0.5, 0.625, 0.5, 0.625, 0.75, 0.375, 0.75, 0.375, 0.75, 0.625, 0.75, 0.625, 1.0, 0.375, 1.0, 0.125, 0.5, 0.375, 0.5, 0.375, 0.75, 0.125, 0.75, 0.625, 0.5, 0.875, 0.5, 0.875, 0.75, 0.625, 0.75, 0.375, 0.0, 0.625, 0.0, 0.625, 0.25, 0.375, 0.25, 0.375, 0.25, 0.625, 0.25, 0.625, 0.5, 0.375, 0.5, 0.375, 0.5, 0.625, 0.5, 0.625, 0.75, 0.375, 0.75, 0.375, 0.75, 0.625, 0.75, 0.625, 1.0, 0.375, 1.0, 0.125, 0.5, 0.375, 0.5, 0.375, 0.75, 0.125, 0.75, 0.625, 0.5, 0.875, 0.5, 0.875, 0.75, 0.625, 0.75])
me_cube_004.update()

# ---- objects
ob_cube = bpy.data.objects.new('Cube', me_cube_001)
ob_cube_001 = bpy.data.objects.new('Cube.001', me_cube_004)

# ---- transforms, parenting, visibility, modifiers, constraints
ob_cube.location = (-5.0, 0.0, 5.0)
ob_cube.rotation_euler = (0.0, 1.571, 0.0)
ob_cube_001.location = (-5.0, -0.1727, 5.0)
ob_cube_001.rotation_euler = (0.0, 1.571, 0.0)

# ---- collection membership
col_collection.objects.link(ob_cube)
col_collection.objects.link(ob_cube_001)

# ---- scene / render settings (as saved in the file)
scene.frame_start = 1; scene.frame_end = 250; scene.frame_set(1)
scene.render.engine = 'BLENDER_EEVEE_NEXT'
scene.cycles.sampling_pattern = 'TABULATED_SOBOL'
bpy.context.view_layer.update()

# ---- added for rendering (the .blend has no active camera and no usable light): camera, sun
cam_auto = bpy.data.cameras.new('AutoCamera')
cam_auto.lens = 50.0
cam_auto.sensor_width = 36.0
cam_auto.clip_end = 1000.0
ob_auto_camera = bpy.data.objects.new('AutoCamera', cam_auto)
scene.collection.objects.link(ob_auto_camera)
ob_auto_camera.location = (13.1023, -15.5159, 15.4818)
ob_auto_camera.rotation_euler = (1.09748, -7.21219e-08, 0.694738)
scene.camera = ob_auto_camera
light_auto_sun = bpy.data.lights.new('AutoSun', 'SUN')
light_auto_sun.energy = 3.0
light_auto_sun.angle = 0.0523599
ob_auto_sun = bpy.data.objects.new('AutoSun', light_auto_sun)
scene.collection.objects.link(ob_auto_sun)
ob_auto_sun.rotation_euler = (0.872665, 0.174533, 0.523599)
bpy.context.view_layer.update()

